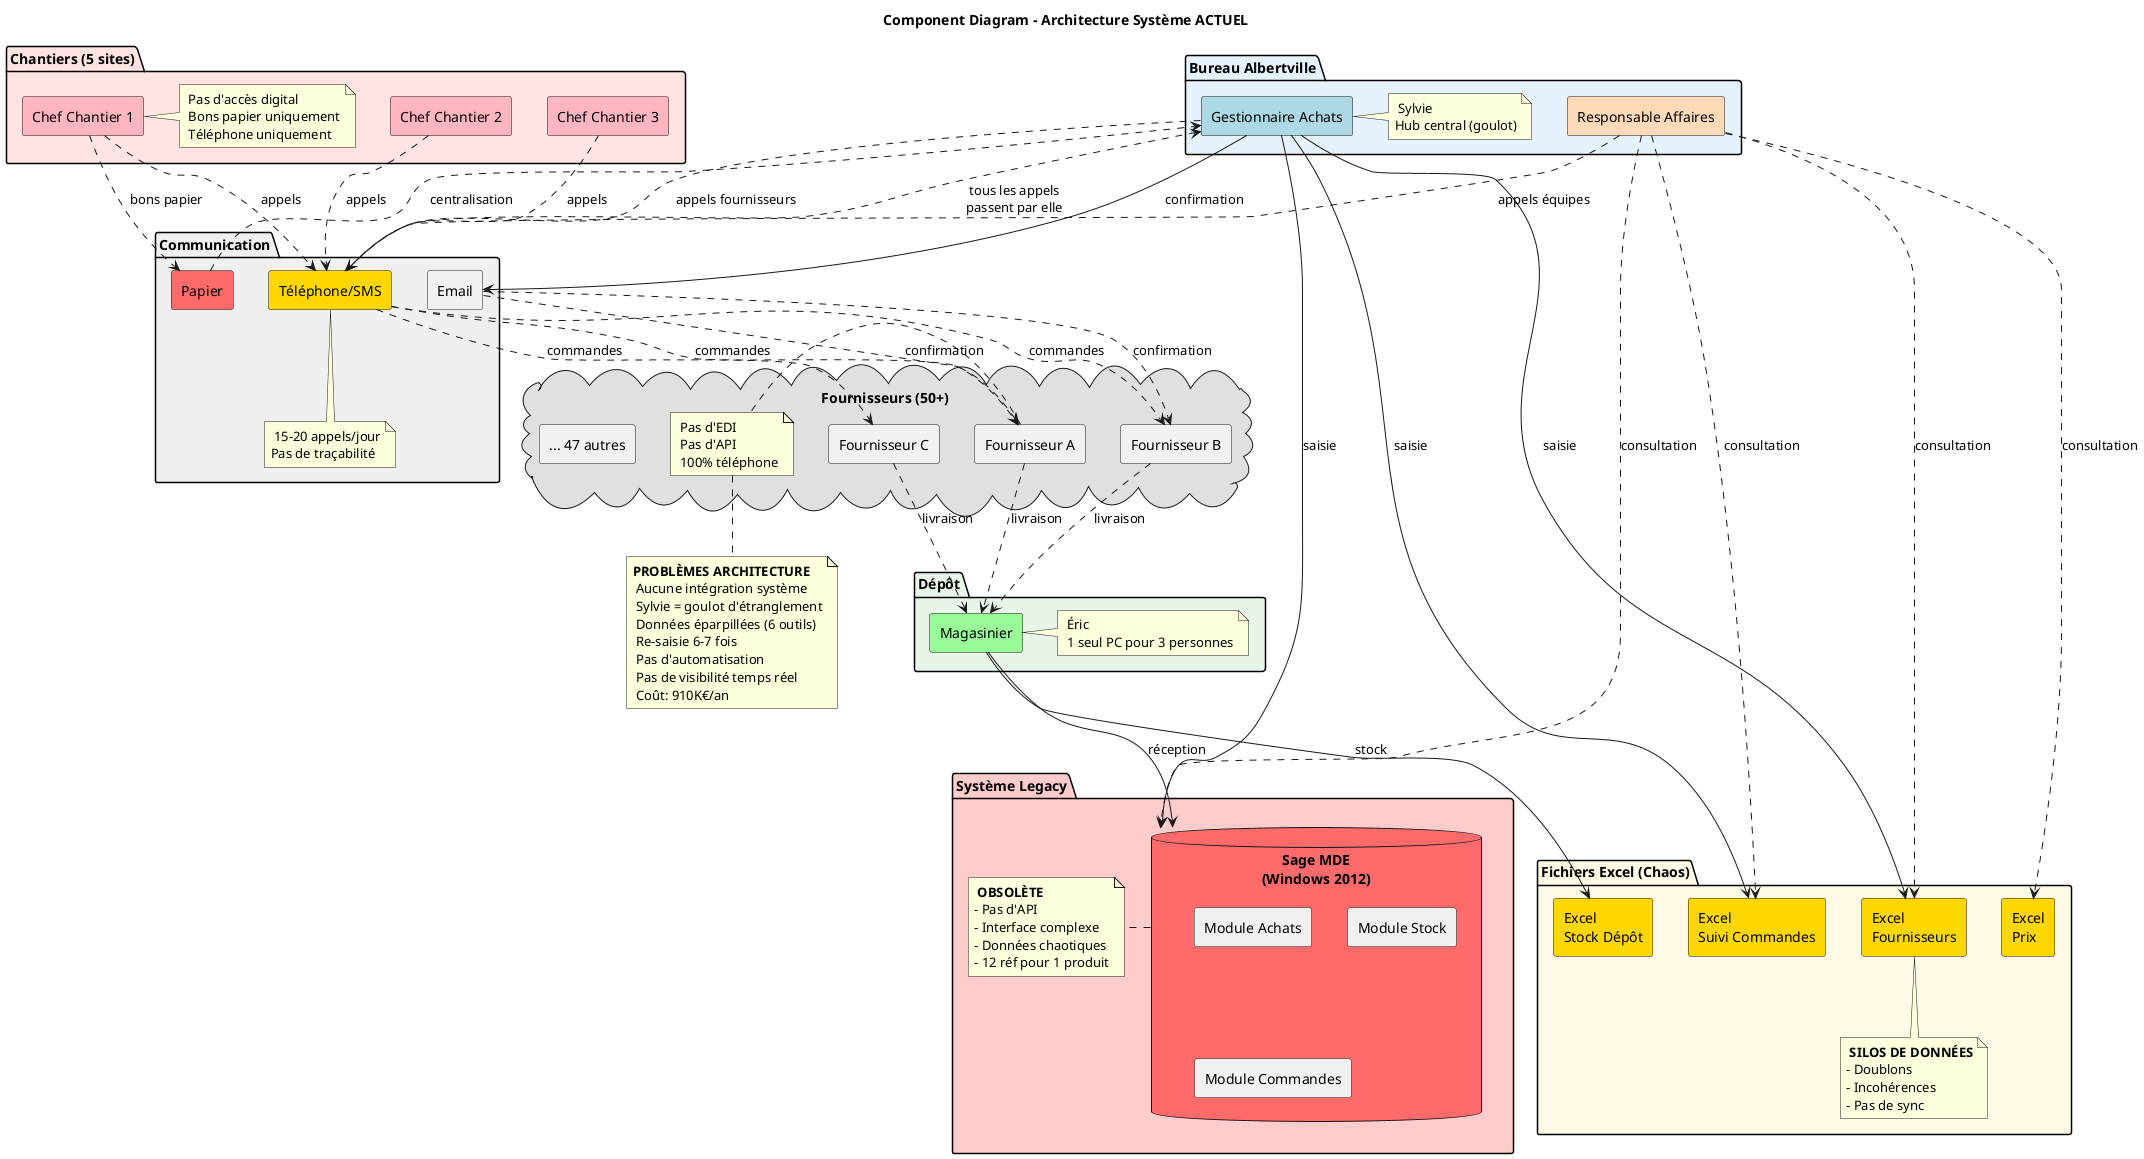

The diagram above was rendered by PlantUML. Its source (embedded in the PNG):
@startuml Component_Architecture_Actuelle

title Component Diagram - Architecture Système ACTUEL

skinparam componentStyle rectangle

package "Chantiers (5 sites)" #FFE4E1 {
  [Chef Chantier 1] as Marc1 #FFB6C1
  [Chef Chantier 2] as Marc2 #FFB6C1
  [Chef Chantier 3] as Marc3 #FFB6C1

  note right of Marc1
    🔴 Pas d'accès digital
    📄 Bons papier uniquement
    📞 Téléphone uniquement
  end note
}

package "Bureau Albertville" #E6F3FF {
  [Gestionnaire Achats] as Sylvie #ADD8E6
  [Responsable Affaires] as Julien #FFDAB9

  note right of Sylvie
    👩💼 Sylvie
    Hub central (goulot)
  end note
}

package "Dépôt" #E8F5E9 {
  [Magasinier] as Eric #98FB98

  note right of Eric
    📦 Éric
    🔴 1 seul PC pour 3 personnes
  end note
}

package "Système Legacy" #FFCCCC {
  database "Sage MDE\n(Windows 2012)" as SageMDE #FF6B6B {
    [Module Achats]
    [Module Stock]
    [Module Commandes]
  }

  note right of SageMDE
    ⚠ **OBSOLÈTE**
    - Pas d'API
    - Interface complexe
    - Données chaotiques
    - 12 réf pour 1 produit
  end note
}

package "Fichiers Excel (Chaos)" #FFF9E6 {
  [Excel\nFournisseurs] as Excel1 #FFD700
  [Excel\nSuivi Commandes] as Excel2 #FFD700
  [Excel\nStock Dépôt] as Excel3 #FFD700
  [Excel\nPrix] as Excel4 #FFD700

  note bottom of Excel1
    🔴 **SILOS DE DONNÉES**
    - Doublons
    - Incohérences
    - Pas de sync
  end note
}

package "Communication" #F0F0F0 {
  [Téléphone/SMS] as Tel #FFD700
  [Email] as Email
  [Papier] as Paper #FF6B6B

  note bottom of Tel
    🔴 15-20 appels/jour
    Pas de traçabilité
  end note
}

cloud "Fournisseurs (50+)" #E0E0E0 {
  [Fournisseur A] as F1
  [Fournisseur B] as F2
  [Fournisseur C] as F3
  [... 47 autres] as F4

  note right of F1
    🔴 Pas d'EDI
    🔴 Pas d'API
    📞 100% téléphone
  end note
}

' Relations Chantiers
Marc1 ..> Tel : appels
Marc2 ..> Tel : appels
Marc3 ..> Tel : appels
Marc1 ..> Paper : bons papier

' Relations Communication
Tel ..> Sylvie : tous les appels\npassent par elle
Paper ..> Sylvie : centralisation

' Relations Sylvie (Hub central)
Sylvie --> SageMDE : saisie
Sylvie --> Excel1 : saisie
Sylvie --> Excel2 : saisie
Sylvie --> Email : confirmation
Sylvie ..> Tel : appels fournisseurs

' Relations Fournisseurs
Tel ..> F1 : commandes
Tel ..> F2 : commandes
Tel ..> F3 : commandes
Email ..> F1 : confirmation
Email ..> F2 : confirmation

' Relations Livraisons
F1 ..> Eric : livraison
F2 ..> Eric : livraison
F3 ..> Eric : livraison

' Relations Éric
Eric --> SageMDE : réception
Eric --> Excel3 : stock

' Relations Julien
Julien ..> SageMDE : consultation
Julien ..> Excel1 : consultation
Julien ..> Excel2 : consultation
Julien ..> Excel4 : consultation
Julien ..> Tel : appels équipes

note bottom
  **PROBLÈMES ARCHITECTURE**
  🔴 Aucune intégration système
  🔴 Sylvie = goulot d'étranglement
  🔴 Données éparpillées (6 outils)
  🔴 Re-saisie 6-7 fois
  🔴 Pas d'automatisation
  🔴 Pas de visibilité temps réel
  💰 Coût: 910K€/an
end note

@enduml